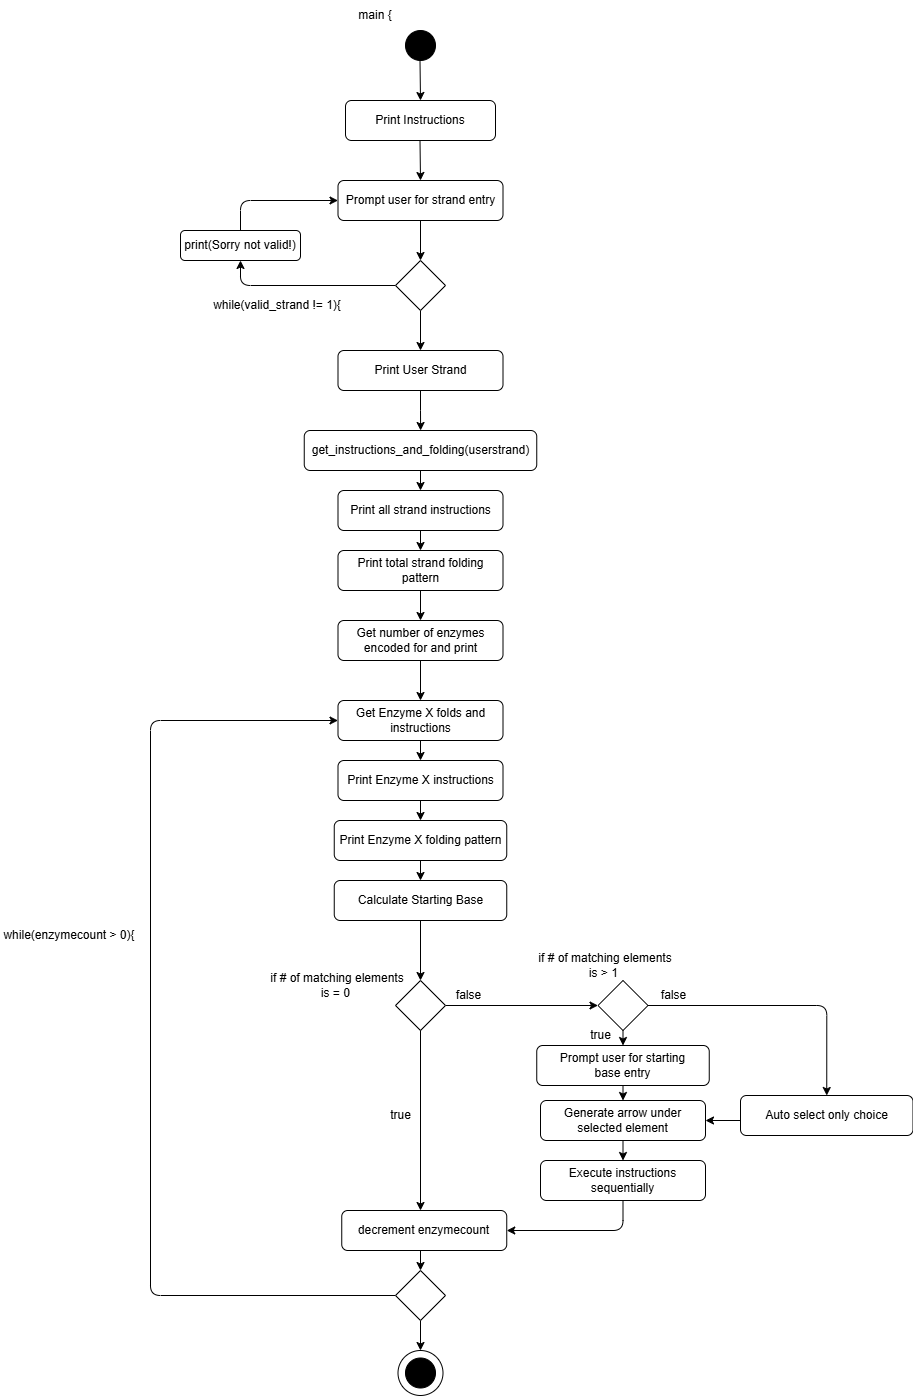

The diagram above was exported from draw.io. Its source (the exported page's mxGraphModel, read from the mxfile embedded in the PNG):
<mxGraphModel dx="2284" dy="746" grid="1" gridSize="10" guides="1" tooltips="1" connect="1" arrows="1" fold="1" page="1" pageScale="1" pageWidth="850" pageHeight="1100" math="0" shadow="0">
  <root>
    <mxCell id="0" />
    <mxCell id="1" parent="0" />
    <mxCell id="jWET1PcR0gpjG8ZoI9SM-1" value="" style="ellipse;whiteSpace=wrap;html=1;aspect=fixed;fillColor=#000000;" vertex="1" parent="1">
      <mxGeometry x="385" y="60" width="30" height="30" as="geometry" />
    </mxCell>
    <mxCell id="jWET1PcR0gpjG8ZoI9SM-2" value="" style="endArrow=classic;html=1;rounded=0;" edge="1" parent="1">
      <mxGeometry width="50" height="50" relative="1" as="geometry">
        <mxPoint x="399.5" y="90" as="sourcePoint" />
        <mxPoint x="400" y="130" as="targetPoint" />
      </mxGeometry>
    </mxCell>
    <mxCell id="jWET1PcR0gpjG8ZoI9SM-3" value="Print Instructions" style="rounded=1;whiteSpace=wrap;html=1;" vertex="1" parent="1">
      <mxGeometry x="325" y="130" width="150" height="40" as="geometry" />
    </mxCell>
    <mxCell id="jWET1PcR0gpjG8ZoI9SM-4" value="main {" style="text;html=1;align=center;verticalAlign=middle;whiteSpace=wrap;rounded=0;" vertex="1" parent="1">
      <mxGeometry x="325" y="30" width="60" height="30" as="geometry" />
    </mxCell>
    <mxCell id="jWET1PcR0gpjG8ZoI9SM-10" style="edgeStyle=orthogonalEdgeStyle;rounded=0;orthogonalLoop=1;jettySize=auto;html=1;exitX=0.5;exitY=1;exitDx=0;exitDy=0;" edge="1" parent="1" source="jWET1PcR0gpjG8ZoI9SM-5" target="jWET1PcR0gpjG8ZoI9SM-7">
      <mxGeometry relative="1" as="geometry" />
    </mxCell>
    <mxCell id="jWET1PcR0gpjG8ZoI9SM-5" value="Prompt user for strand entry" style="rounded=1;whiteSpace=wrap;html=1;" vertex="1" parent="1">
      <mxGeometry x="317.5" y="210" width="165" height="40" as="geometry" />
    </mxCell>
    <mxCell id="jWET1PcR0gpjG8ZoI9SM-6" value="" style="endArrow=classic;html=1;rounded=0;" edge="1" parent="1">
      <mxGeometry width="50" height="50" relative="1" as="geometry">
        <mxPoint x="399.5" y="170" as="sourcePoint" />
        <mxPoint x="400" y="210" as="targetPoint" />
      </mxGeometry>
    </mxCell>
    <mxCell id="jWET1PcR0gpjG8ZoI9SM-13" style="edgeStyle=orthogonalEdgeStyle;rounded=1;orthogonalLoop=1;jettySize=auto;html=1;exitX=0;exitY=0.5;exitDx=0;exitDy=0;entryX=0.5;entryY=1;entryDx=0;entryDy=0;curved=0;" edge="1" parent="1" source="jWET1PcR0gpjG8ZoI9SM-7" target="jWET1PcR0gpjG8ZoI9SM-12">
      <mxGeometry relative="1" as="geometry" />
    </mxCell>
    <mxCell id="jWET1PcR0gpjG8ZoI9SM-17" style="edgeStyle=orthogonalEdgeStyle;rounded=0;orthogonalLoop=1;jettySize=auto;html=1;exitX=0.5;exitY=1;exitDx=0;exitDy=0;" edge="1" parent="1" source="jWET1PcR0gpjG8ZoI9SM-7" target="jWET1PcR0gpjG8ZoI9SM-16">
      <mxGeometry relative="1" as="geometry" />
    </mxCell>
    <mxCell id="jWET1PcR0gpjG8ZoI9SM-7" value="" style="rhombus;whiteSpace=wrap;html=1;" vertex="1" parent="1">
      <mxGeometry x="375" y="290" width="50" height="50" as="geometry" />
    </mxCell>
    <mxCell id="jWET1PcR0gpjG8ZoI9SM-14" style="edgeStyle=orthogonalEdgeStyle;rounded=1;orthogonalLoop=1;jettySize=auto;html=1;exitX=0.5;exitY=0;exitDx=0;exitDy=0;entryX=0;entryY=0.5;entryDx=0;entryDy=0;curved=0;" edge="1" parent="1" source="jWET1PcR0gpjG8ZoI9SM-12" target="jWET1PcR0gpjG8ZoI9SM-5">
      <mxGeometry relative="1" as="geometry" />
    </mxCell>
    <mxCell id="jWET1PcR0gpjG8ZoI9SM-12" value="print(Sorry not valid!)" style="rounded=1;whiteSpace=wrap;html=1;" vertex="1" parent="1">
      <mxGeometry x="160" y="260" width="120" height="30" as="geometry" />
    </mxCell>
    <mxCell id="jWET1PcR0gpjG8ZoI9SM-15" value="while(valid_strand != 1){" style="text;html=1;align=center;verticalAlign=middle;whiteSpace=wrap;rounded=0;" vertex="1" parent="1">
      <mxGeometry x="187.5" y="320" width="137.5" height="30" as="geometry" />
    </mxCell>
    <mxCell id="jWET1PcR0gpjG8ZoI9SM-19" style="edgeStyle=orthogonalEdgeStyle;rounded=0;orthogonalLoop=1;jettySize=auto;html=1;exitX=0.5;exitY=1;exitDx=0;exitDy=0;" edge="1" parent="1" source="jWET1PcR0gpjG8ZoI9SM-16" target="jWET1PcR0gpjG8ZoI9SM-18">
      <mxGeometry relative="1" as="geometry" />
    </mxCell>
    <mxCell id="jWET1PcR0gpjG8ZoI9SM-16" value="Print User Strand" style="rounded=1;whiteSpace=wrap;html=1;" vertex="1" parent="1">
      <mxGeometry x="317.5" y="380" width="165" height="40" as="geometry" />
    </mxCell>
    <mxCell id="jWET1PcR0gpjG8ZoI9SM-22" style="edgeStyle=orthogonalEdgeStyle;rounded=0;orthogonalLoop=1;jettySize=auto;html=1;exitX=0.5;exitY=1;exitDx=0;exitDy=0;entryX=0.5;entryY=0;entryDx=0;entryDy=0;" edge="1" parent="1" source="jWET1PcR0gpjG8ZoI9SM-18" target="jWET1PcR0gpjG8ZoI9SM-20">
      <mxGeometry relative="1" as="geometry" />
    </mxCell>
    <mxCell id="jWET1PcR0gpjG8ZoI9SM-18" value="get_instructions_and_folding(userstrand)" style="rounded=1;whiteSpace=wrap;html=1;" vertex="1" parent="1">
      <mxGeometry x="283.75" y="460" width="232.5" height="40" as="geometry" />
    </mxCell>
    <mxCell id="jWET1PcR0gpjG8ZoI9SM-24" style="edgeStyle=orthogonalEdgeStyle;rounded=0;orthogonalLoop=1;jettySize=auto;html=1;exitX=0.5;exitY=1;exitDx=0;exitDy=0;entryX=0.5;entryY=0;entryDx=0;entryDy=0;" edge="1" parent="1" source="jWET1PcR0gpjG8ZoI9SM-20" target="jWET1PcR0gpjG8ZoI9SM-21">
      <mxGeometry relative="1" as="geometry" />
    </mxCell>
    <mxCell id="jWET1PcR0gpjG8ZoI9SM-20" value="Print all strand instructions" style="rounded=1;whiteSpace=wrap;html=1;" vertex="1" parent="1">
      <mxGeometry x="317.5" y="520" width="165" height="40" as="geometry" />
    </mxCell>
    <mxCell id="jWET1PcR0gpjG8ZoI9SM-26" style="edgeStyle=orthogonalEdgeStyle;rounded=0;orthogonalLoop=1;jettySize=auto;html=1;exitX=0.5;exitY=1;exitDx=0;exitDy=0;" edge="1" parent="1" source="jWET1PcR0gpjG8ZoI9SM-21" target="jWET1PcR0gpjG8ZoI9SM-25">
      <mxGeometry relative="1" as="geometry" />
    </mxCell>
    <mxCell id="jWET1PcR0gpjG8ZoI9SM-21" value="Print total strand folding pattern" style="rounded=1;whiteSpace=wrap;html=1;" vertex="1" parent="1">
      <mxGeometry x="317.5" y="580" width="165" height="40" as="geometry" />
    </mxCell>
    <mxCell id="jWET1PcR0gpjG8ZoI9SM-36" style="edgeStyle=orthogonalEdgeStyle;rounded=0;orthogonalLoop=1;jettySize=auto;html=1;exitX=0.5;exitY=1;exitDx=0;exitDy=0;" edge="1" parent="1" source="jWET1PcR0gpjG8ZoI9SM-25" target="jWET1PcR0gpjG8ZoI9SM-34">
      <mxGeometry relative="1" as="geometry" />
    </mxCell>
    <mxCell id="jWET1PcR0gpjG8ZoI9SM-25" value="Get number of enzymes encoded for and print" style="rounded=1;whiteSpace=wrap;html=1;" vertex="1" parent="1">
      <mxGeometry x="317.5" y="650" width="165" height="40" as="geometry" />
    </mxCell>
    <mxCell id="jWET1PcR0gpjG8ZoI9SM-35" style="edgeStyle=orthogonalEdgeStyle;rounded=1;orthogonalLoop=1;jettySize=auto;html=1;exitX=0;exitY=0.5;exitDx=0;exitDy=0;entryX=0;entryY=0.5;entryDx=0;entryDy=0;curved=0;" edge="1" parent="1" source="jWET1PcR0gpjG8ZoI9SM-27" target="jWET1PcR0gpjG8ZoI9SM-34">
      <mxGeometry relative="1" as="geometry">
        <Array as="points">
          <mxPoint x="130" y="1325" />
          <mxPoint x="130" y="750" />
        </Array>
      </mxGeometry>
    </mxCell>
    <mxCell id="jWET1PcR0gpjG8ZoI9SM-50" style="edgeStyle=orthogonalEdgeStyle;rounded=0;orthogonalLoop=1;jettySize=auto;html=1;exitX=0.5;exitY=1;exitDx=0;exitDy=0;entryX=0.5;entryY=0;entryDx=0;entryDy=0;" edge="1" parent="1" source="jWET1PcR0gpjG8ZoI9SM-27" target="jWET1PcR0gpjG8ZoI9SM-47">
      <mxGeometry relative="1" as="geometry" />
    </mxCell>
    <mxCell id="jWET1PcR0gpjG8ZoI9SM-27" value="" style="rhombus;whiteSpace=wrap;html=1;" vertex="1" parent="1">
      <mxGeometry x="375" y="1300" width="50" height="50" as="geometry" />
    </mxCell>
    <mxCell id="jWET1PcR0gpjG8ZoI9SM-28" value="while(enzymecount &amp;gt; 0){" style="text;html=1;align=center;verticalAlign=middle;whiteSpace=wrap;rounded=0;" vertex="1" parent="1">
      <mxGeometry x="-20" y="950" width="137.5" height="30" as="geometry" />
    </mxCell>
    <mxCell id="jWET1PcR0gpjG8ZoI9SM-72" style="edgeStyle=orthogonalEdgeStyle;rounded=0;orthogonalLoop=1;jettySize=auto;html=1;exitX=0.5;exitY=1;exitDx=0;exitDy=0;entryX=0.5;entryY=0;entryDx=0;entryDy=0;" edge="1" parent="1" source="jWET1PcR0gpjG8ZoI9SM-29" target="jWET1PcR0gpjG8ZoI9SM-71">
      <mxGeometry relative="1" as="geometry" />
    </mxCell>
    <mxCell id="jWET1PcR0gpjG8ZoI9SM-29" value="Generate arrow under selected element" style="rounded=1;whiteSpace=wrap;html=1;" vertex="1" parent="1">
      <mxGeometry x="520" y="1130" width="165" height="40" as="geometry" />
    </mxCell>
    <mxCell id="jWET1PcR0gpjG8ZoI9SM-41" style="edgeStyle=orthogonalEdgeStyle;rounded=0;orthogonalLoop=1;jettySize=auto;html=1;exitX=0.5;exitY=1;exitDx=0;exitDy=0;entryX=0.5;entryY=0;entryDx=0;entryDy=0;" edge="1" parent="1" source="jWET1PcR0gpjG8ZoI9SM-34" target="jWET1PcR0gpjG8ZoI9SM-39">
      <mxGeometry relative="1" as="geometry" />
    </mxCell>
    <mxCell id="jWET1PcR0gpjG8ZoI9SM-34" value="Get Enzyme X folds and instructions" style="rounded=1;whiteSpace=wrap;html=1;" vertex="1" parent="1">
      <mxGeometry x="317.5" y="730" width="165" height="40" as="geometry" />
    </mxCell>
    <mxCell id="jWET1PcR0gpjG8ZoI9SM-42" style="edgeStyle=orthogonalEdgeStyle;rounded=0;orthogonalLoop=1;jettySize=auto;html=1;exitX=0.5;exitY=1;exitDx=0;exitDy=0;entryX=0.5;entryY=0;entryDx=0;entryDy=0;" edge="1" parent="1" source="jWET1PcR0gpjG8ZoI9SM-39" target="jWET1PcR0gpjG8ZoI9SM-40">
      <mxGeometry relative="1" as="geometry" />
    </mxCell>
    <mxCell id="jWET1PcR0gpjG8ZoI9SM-39" value="Print Enzyme X instructions" style="rounded=1;whiteSpace=wrap;html=1;" vertex="1" parent="1">
      <mxGeometry x="317.5" y="790" width="165" height="40" as="geometry" />
    </mxCell>
    <mxCell id="jWET1PcR0gpjG8ZoI9SM-44" style="edgeStyle=orthogonalEdgeStyle;rounded=0;orthogonalLoop=1;jettySize=auto;html=1;exitX=0.5;exitY=1;exitDx=0;exitDy=0;entryX=0.5;entryY=0;entryDx=0;entryDy=0;" edge="1" parent="1" source="jWET1PcR0gpjG8ZoI9SM-40" target="jWET1PcR0gpjG8ZoI9SM-43">
      <mxGeometry relative="1" as="geometry" />
    </mxCell>
    <mxCell id="jWET1PcR0gpjG8ZoI9SM-40" value="Print Enzyme X folding pattern" style="rounded=1;whiteSpace=wrap;html=1;" vertex="1" parent="1">
      <mxGeometry x="313.75" y="850" width="172.5" height="40" as="geometry" />
    </mxCell>
    <mxCell id="jWET1PcR0gpjG8ZoI9SM-56" style="edgeStyle=orthogonalEdgeStyle;rounded=0;orthogonalLoop=1;jettySize=auto;html=1;exitX=0.5;exitY=1;exitDx=0;exitDy=0;entryX=0.5;entryY=0;entryDx=0;entryDy=0;" edge="1" parent="1" source="jWET1PcR0gpjG8ZoI9SM-43" target="jWET1PcR0gpjG8ZoI9SM-53">
      <mxGeometry relative="1" as="geometry" />
    </mxCell>
    <mxCell id="jWET1PcR0gpjG8ZoI9SM-43" value="Calculate Starting Base" style="rounded=1;whiteSpace=wrap;html=1;" vertex="1" parent="1">
      <mxGeometry x="313.75" y="910" width="172.5" height="40" as="geometry" />
    </mxCell>
    <mxCell id="jWET1PcR0gpjG8ZoI9SM-79" style="edgeStyle=orthogonalEdgeStyle;rounded=0;orthogonalLoop=1;jettySize=auto;html=1;exitX=0.5;exitY=1;exitDx=0;exitDy=0;entryX=0.5;entryY=0;entryDx=0;entryDy=0;" edge="1" parent="1" source="jWET1PcR0gpjG8ZoI9SM-45" target="jWET1PcR0gpjG8ZoI9SM-29">
      <mxGeometry relative="1" as="geometry" />
    </mxCell>
    <mxCell id="jWET1PcR0gpjG8ZoI9SM-45" value="Prompt user for starting base&lt;span style=&quot;background-color: initial;&quot;&gt;&amp;nbsp;entry&lt;/span&gt;" style="rounded=1;whiteSpace=wrap;html=1;" vertex="1" parent="1">
      <mxGeometry x="516.25" y="1075" width="172.5" height="40" as="geometry" />
    </mxCell>
    <mxCell id="jWET1PcR0gpjG8ZoI9SM-47" value="" style="ellipse;whiteSpace=wrap;html=1;aspect=fixed;" vertex="1" parent="1">
      <mxGeometry x="377.5" y="1380" width="45" height="45" as="geometry" />
    </mxCell>
    <mxCell id="jWET1PcR0gpjG8ZoI9SM-49" value="" style="ellipse;whiteSpace=wrap;html=1;aspect=fixed;fillColor=#000000;" vertex="1" parent="1">
      <mxGeometry x="385" y="1387.5" width="30" height="30" as="geometry" />
    </mxCell>
    <mxCell id="jWET1PcR0gpjG8ZoI9SM-61" style="edgeStyle=orthogonalEdgeStyle;rounded=0;orthogonalLoop=1;jettySize=auto;html=1;exitX=0.5;exitY=1;exitDx=0;exitDy=0;entryX=0.5;entryY=0;entryDx=0;entryDy=0;" edge="1" parent="1" source="jWET1PcR0gpjG8ZoI9SM-51" target="jWET1PcR0gpjG8ZoI9SM-45">
      <mxGeometry relative="1" as="geometry" />
    </mxCell>
    <mxCell id="jWET1PcR0gpjG8ZoI9SM-51" value="" style="rhombus;whiteSpace=wrap;html=1;" vertex="1" parent="1">
      <mxGeometry x="577.5" y="1010" width="50" height="50" as="geometry" />
    </mxCell>
    <mxCell id="jWET1PcR0gpjG8ZoI9SM-52" value="if # of matching elements is &amp;gt; 1&amp;nbsp;" style="text;html=1;align=center;verticalAlign=middle;whiteSpace=wrap;rounded=0;" vertex="1" parent="1">
      <mxGeometry x="516.25" y="980" width="137.5" height="30" as="geometry" />
    </mxCell>
    <mxCell id="jWET1PcR0gpjG8ZoI9SM-59" style="edgeStyle=orthogonalEdgeStyle;rounded=0;orthogonalLoop=1;jettySize=auto;html=1;exitX=1;exitY=0.5;exitDx=0;exitDy=0;entryX=0;entryY=0.5;entryDx=0;entryDy=0;" edge="1" parent="1" source="jWET1PcR0gpjG8ZoI9SM-53" target="jWET1PcR0gpjG8ZoI9SM-51">
      <mxGeometry relative="1" as="geometry">
        <mxPoint x="560" y="1035" as="targetPoint" />
      </mxGeometry>
    </mxCell>
    <mxCell id="jWET1PcR0gpjG8ZoI9SM-53" value="" style="rhombus;whiteSpace=wrap;html=1;" vertex="1" parent="1">
      <mxGeometry x="375" y="1010" width="50" height="50" as="geometry" />
    </mxCell>
    <mxCell id="jWET1PcR0gpjG8ZoI9SM-54" value="if # of matching elements is = 0&amp;nbsp;" style="text;html=1;align=center;verticalAlign=middle;whiteSpace=wrap;rounded=0;" vertex="1" parent="1">
      <mxGeometry x="247.5" y="1000" width="137.5" height="30" as="geometry" />
    </mxCell>
    <mxCell id="jWET1PcR0gpjG8ZoI9SM-58" value="false" style="text;html=1;align=center;verticalAlign=middle;resizable=0;points=[];autosize=1;strokeColor=none;fillColor=none;" vertex="1" parent="1">
      <mxGeometry x="422.5" y="1010" width="50" height="30" as="geometry" />
    </mxCell>
    <mxCell id="jWET1PcR0gpjG8ZoI9SM-68" style="edgeStyle=orthogonalEdgeStyle;rounded=1;orthogonalLoop=1;jettySize=auto;html=1;exitX=0.5;exitY=1;exitDx=0;exitDy=0;entryX=1;entryY=0.5;entryDx=0;entryDy=0;curved=0;" edge="1" parent="1" source="jWET1PcR0gpjG8ZoI9SM-64" target="jWET1PcR0gpjG8ZoI9SM-29">
      <mxGeometry relative="1" as="geometry">
        <Array as="points">
          <mxPoint x="806" y="1150" />
        </Array>
      </mxGeometry>
    </mxCell>
    <mxCell id="jWET1PcR0gpjG8ZoI9SM-64" value="Auto select only choice" style="rounded=1;whiteSpace=wrap;html=1;" vertex="1" parent="1">
      <mxGeometry x="720" y="1125" width="172.5" height="40" as="geometry" />
    </mxCell>
    <mxCell id="jWET1PcR0gpjG8ZoI9SM-65" value="true" style="text;html=1;align=center;verticalAlign=middle;resizable=0;points=[];autosize=1;strokeColor=none;fillColor=none;" vertex="1" parent="1">
      <mxGeometry x="560" y="1050" width="40" height="30" as="geometry" />
    </mxCell>
    <mxCell id="jWET1PcR0gpjG8ZoI9SM-66" value="false" style="text;html=1;align=center;verticalAlign=middle;resizable=0;points=[];autosize=1;strokeColor=none;fillColor=none;" vertex="1" parent="1">
      <mxGeometry x="627.5" y="1010" width="50" height="30" as="geometry" />
    </mxCell>
    <mxCell id="jWET1PcR0gpjG8ZoI9SM-67" style="edgeStyle=orthogonalEdgeStyle;rounded=1;orthogonalLoop=1;jettySize=auto;html=1;exitX=1;exitY=0.5;exitDx=0;exitDy=0;entryX=0.5;entryY=0;entryDx=0;entryDy=0;curved=0;" edge="1" parent="1" source="jWET1PcR0gpjG8ZoI9SM-51" target="jWET1PcR0gpjG8ZoI9SM-64">
      <mxGeometry relative="1" as="geometry" />
    </mxCell>
    <mxCell id="jWET1PcR0gpjG8ZoI9SM-70" style="edgeStyle=orthogonalEdgeStyle;rounded=0;orthogonalLoop=1;jettySize=auto;html=1;exitX=0.5;exitY=1;exitDx=0;exitDy=0;entryX=0.5;entryY=0;entryDx=0;entryDy=0;" edge="1" parent="1" source="jWET1PcR0gpjG8ZoI9SM-69" target="jWET1PcR0gpjG8ZoI9SM-27">
      <mxGeometry relative="1" as="geometry" />
    </mxCell>
    <mxCell id="jWET1PcR0gpjG8ZoI9SM-69" value="decrement enzymecount" style="rounded=1;whiteSpace=wrap;html=1;" vertex="1" parent="1">
      <mxGeometry x="321.25" y="1240" width="165" height="40" as="geometry" />
    </mxCell>
    <mxCell id="jWET1PcR0gpjG8ZoI9SM-75" style="edgeStyle=orthogonalEdgeStyle;rounded=1;orthogonalLoop=1;jettySize=auto;html=1;exitX=0.5;exitY=1;exitDx=0;exitDy=0;entryX=1;entryY=0.5;entryDx=0;entryDy=0;curved=0;" edge="1" parent="1" source="jWET1PcR0gpjG8ZoI9SM-71" target="jWET1PcR0gpjG8ZoI9SM-69">
      <mxGeometry relative="1" as="geometry" />
    </mxCell>
    <mxCell id="jWET1PcR0gpjG8ZoI9SM-71" value="Execute instructions sequentially" style="rounded=1;whiteSpace=wrap;html=1;" vertex="1" parent="1">
      <mxGeometry x="520" y="1190" width="165" height="40" as="geometry" />
    </mxCell>
    <mxCell id="jWET1PcR0gpjG8ZoI9SM-76" style="edgeStyle=orthogonalEdgeStyle;rounded=0;orthogonalLoop=1;jettySize=auto;html=1;exitX=0.5;exitY=1;exitDx=0;exitDy=0;" edge="1" parent="1" source="jWET1PcR0gpjG8ZoI9SM-53">
      <mxGeometry relative="1" as="geometry">
        <mxPoint x="400" y="1240" as="targetPoint" />
        <Array as="points">
          <mxPoint x="400" y="1240" />
        </Array>
      </mxGeometry>
    </mxCell>
    <mxCell id="jWET1PcR0gpjG8ZoI9SM-77" value="true" style="text;html=1;align=center;verticalAlign=middle;resizable=0;points=[];autosize=1;strokeColor=none;fillColor=none;" vertex="1" parent="1">
      <mxGeometry x="360" y="1130" width="40" height="30" as="geometry" />
    </mxCell>
  </root>
</mxGraphModel>